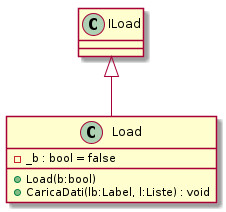

The diagram above was rendered by PlantUML. Its source (embedded in the PNG):
@startuml
class Load {
    - _b : bool = false
    + Load(b:bool)
    + CaricaDati(lb:Label, l:Liste) : void
}
ILoad <|-- Load
@enduml